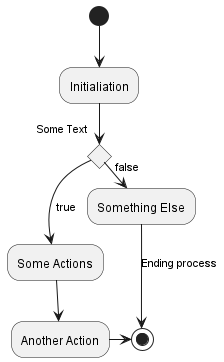

The diagram above was rendered by PlantUML. Its source (embedded in the PNG):
@startuml
(*) --> "Initialiation"

if "Some Text" then
    -->[true] "Some Actions"
    --> "Another Action"
    -> (*)
else
    ->[false] "Something Else"
    -->[Ending process] (*)
endif
@enduml